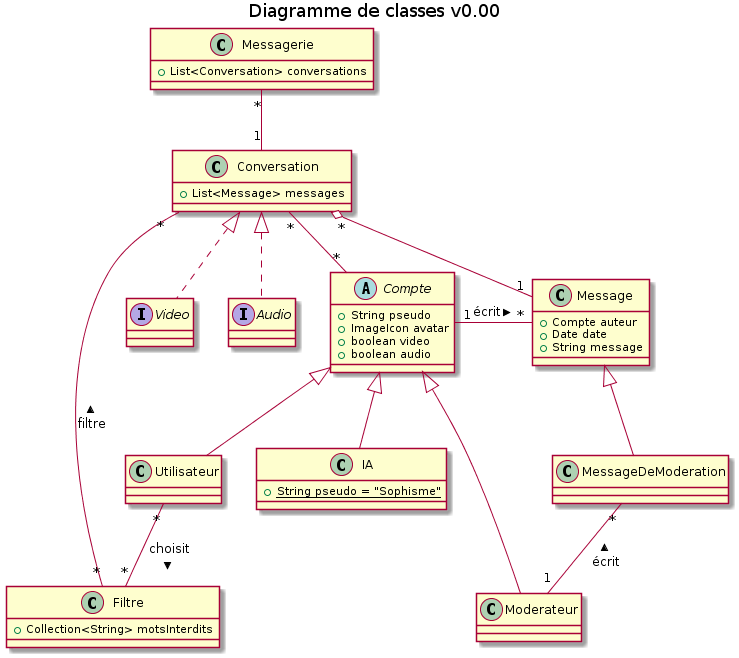

The diagram above was rendered by PlantUML. Its source (embedded in the PNG):
@startuml
title Diagramme de classes v0.00

class Messagerie {
        +List<Conversation> conversations
}

abstract class Compte {
	+String pseudo
	+ImageIcon avatar
	+boolean video
	+boolean audio
}
class Utilisateur
class Moderateur
class IA {
	{static} +String pseudo = "Sophisme"
}

class Conversation {
	+List<Message> messages
}
class Filtre {
	+Collection<String> motsInterdits
}
class Message {
	+Compte auteur
	+Date date
	+String message
}

class MessageDeModeration
class Conversation
interface Video
interface Audio

Messagerie "*" -- "1" Conversation

Compte "*" -- "*" Conversation

Compte <|-- Moderateur
Compte <|-- Utilisateur
Compte <|-- IA

Conversation <|.. Video
Conversation <|.. Audio

Utilisateur "*" -- "*" Filtre : choisit >

Conversation "*" -- "*" Filtre : < filtre

Message <|-- MessageDeModeration
Message "1" -down-o "*" Conversation

Compte "1" -right- "*" Message : écrit >
MessageDeModeration "*" -- "1" Moderateur : < écrit
@enduml